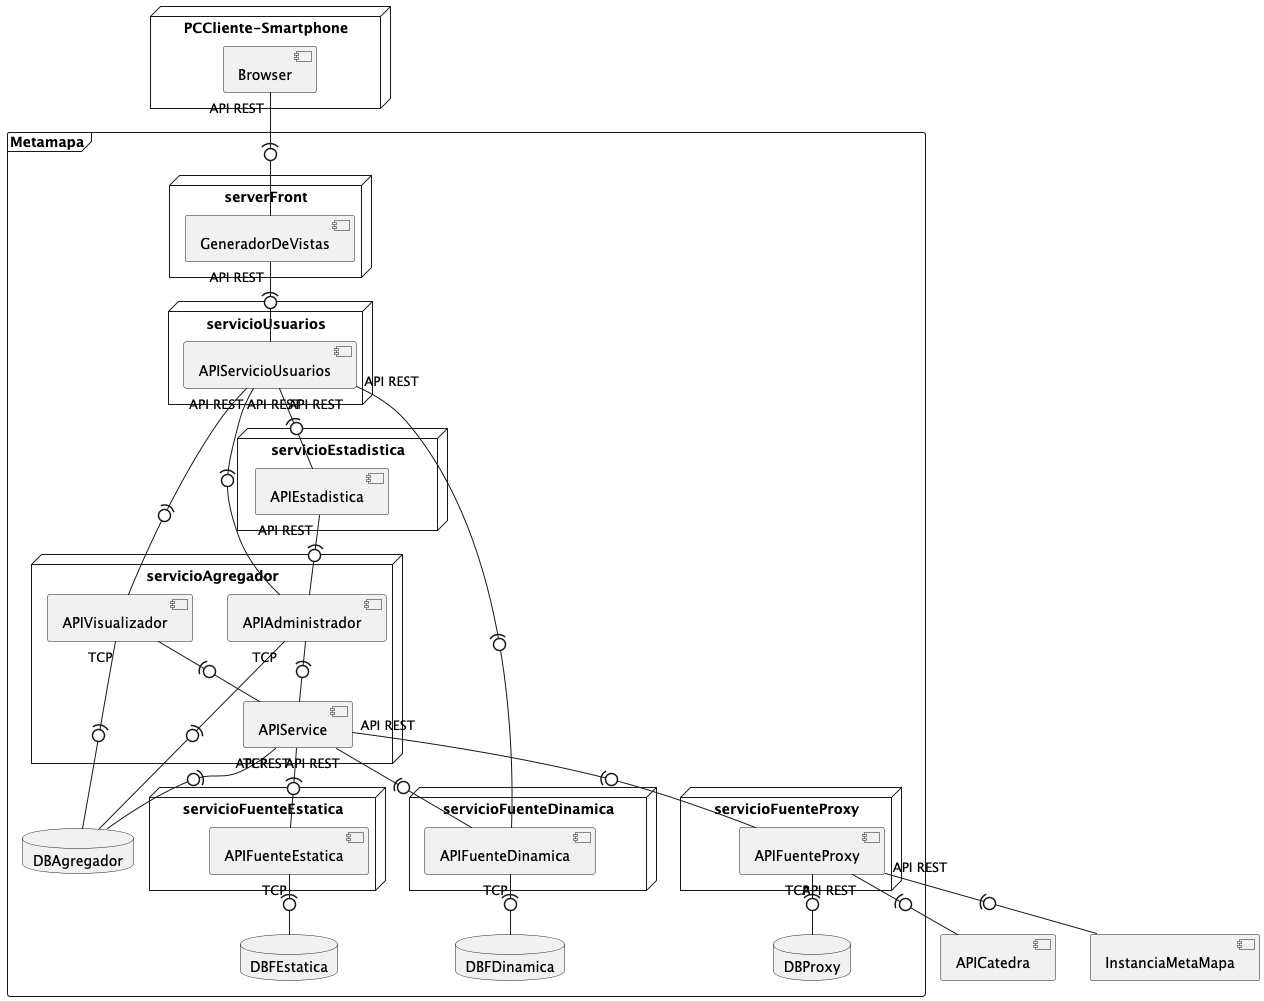

The diagram above was rendered by PlantUML. Its source (embedded in the PNG):
@startuml
'https://plantuml.com/deployment-diagram


component InstanciaMetaMapa
component APICatedra


frame Metamapa {
    node servicioAgregador {
        component APIAdministrador
        component APIVisualizador
        component APIService

    }

    database DBAgregador {
            }
            APIAdministrador "TCP"-(0- DBAgregador
            APIVisualizador "TCP"-(0- DBAgregador
            APIService "TCP"-(0- DBAgregador

    APIAdministrador -(0- APIService
    APIVisualizador -(0- APIService


    node servicioFuenteDinamica {
        component APIFuenteDinamica

    }

    database DBFDinamica {
            }
            APIFuenteDinamica "TCP"-(0- DBFDinamica




    node servicioFuenteEstatica {
    component APIFuenteEstatica

    }

    database DBFEstatica {
    }
            APIFuenteEstatica "TCP" -(0- DBFEstatica

    node servicioFuenteProxy {
        component APIFuenteProxy

    }
    database DBProxy {
                }
            APIFuenteProxy "TCP" -(0- DBProxy

    APIService "API REST" -(0- APIFuenteDinamica
        APIService "API REST" -(0- APIFuenteEstatica
        APIService  "API REST" -(0- APIFuenteProxy

    APIFuenteProxy "API REST" -(0- InstanciaMetaMapa
    APIFuenteProxy "API REST" -(0- APICatedra

    node servicioEstadistica {
        component APIEstadistica
    }
    node serverFront {
        component GeneradorDeVistas
    }
    node servicioUsuarios {
        component APIServicioUsuarios
    }
    GeneradorDeVistas "API REST" -(0- APIServicioUsuarios
    APIServicioUsuarios "API REST" -(0- APIVisualizador
    APIServicioUsuarios "API REST" -(0- APIAdministrador
    APIServicioUsuarios "API REST" -(0- APIFuenteDinamica
    APIServicioUsuarios "API REST" -(0- APIEstadistica
    APIEstadistica "API REST" -(0- APIAdministrador
}

node PCCliente-Smartphone {
    component Browser {
    }
}

Browser "API REST"-(0- GeneradorDeVistas

@enduml